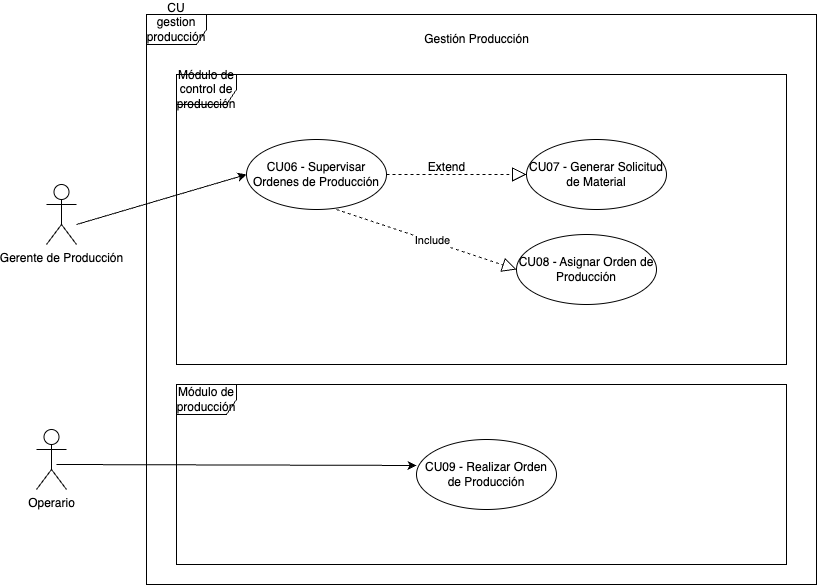

The diagram above was exported from draw.io. Its source (the exported page's mxGraphModel, read from the mxfile embedded in the PNG):
<mxGraphModel dx="984" dy="566" grid="1" gridSize="10" guides="1" tooltips="1" connect="1" arrows="1" fold="1" page="1" pageScale="1" pageWidth="827" pageHeight="1169" math="0" shadow="0">
  <root>
    <mxCell id="0" />
    <mxCell id="1" parent="0" />
    <mxCell id="6g1kMIfiYJru2VWeIad0-1" value="CU gestion producción&lt;div&gt;&lt;br&gt;&lt;/div&gt;" style="shape=umlFrame;whiteSpace=wrap;html=1;pointerEvents=0;" parent="1" vertex="1">
      <mxGeometry x="150" y="110" width="670" height="570" as="geometry" />
    </mxCell>
    <mxCell id="6g1kMIfiYJru2VWeIad0-2" value="Gestión Producción" style="text;html=1;align=center;verticalAlign=middle;resizable=0;points=[];autosize=1;strokeColor=none;fillColor=none;" parent="1" vertex="1">
      <mxGeometry x="415" y="120" width="130" height="30" as="geometry" />
    </mxCell>
    <mxCell id="6g1kMIfiYJru2VWeIad0-3" value="Gerente de Producción" style="shape=umlActor;verticalLabelPosition=bottom;verticalAlign=top;html=1;" parent="1" vertex="1">
      <mxGeometry x="50" y="280" width="30" height="60" as="geometry" />
    </mxCell>
    <mxCell id="6g1kMIfiYJru2VWeIad0-4" value="Módulo de control de producción" style="shape=umlFrame;whiteSpace=wrap;html=1;pointerEvents=0;" parent="1" vertex="1">
      <mxGeometry x="180" y="170" width="610" height="290" as="geometry" />
    </mxCell>
    <mxCell id="6g1kMIfiYJru2VWeIad0-5" value="CU06 - Supervisar Ordenes de Producción" style="ellipse;whiteSpace=wrap;html=1;" parent="1" vertex="1">
      <mxGeometry x="250" y="235" width="140" height="70" as="geometry" />
    </mxCell>
    <mxCell id="6g1kMIfiYJru2VWeIad0-6" value="" style="endArrow=classic;html=1;rounded=0;entryX=0;entryY=0.5;entryDx=0;entryDy=0;" parent="1" target="6g1kMIfiYJru2VWeIad0-5" edge="1">
      <mxGeometry width="50" height="50" relative="1" as="geometry">
        <mxPoint x="80" y="320" as="sourcePoint" />
        <mxPoint x="130" y="270" as="targetPoint" />
      </mxGeometry>
    </mxCell>
    <mxCell id="6g1kMIfiYJru2VWeIad0-7" value="CU07 - Generar Solicitud de Material" style="ellipse;whiteSpace=wrap;html=1;" parent="1" vertex="1">
      <mxGeometry x="530" y="235" width="140" height="70" as="geometry" />
    </mxCell>
    <mxCell id="6g1kMIfiYJru2VWeIad0-8" value="" style="endArrow=block;dashed=1;endFill=0;endSize=12;html=1;rounded=0;" parent="1" source="6g1kMIfiYJru2VWeIad0-5" edge="1">
      <mxGeometry width="160" relative="1" as="geometry">
        <mxPoint x="390" y="270" as="sourcePoint" />
        <mxPoint x="530" y="270" as="targetPoint" />
      </mxGeometry>
    </mxCell>
    <mxCell id="6g1kMIfiYJru2VWeIad0-9" value="Extend" style="text;html=1;align=center;verticalAlign=middle;resizable=0;points=[];autosize=1;strokeColor=none;fillColor=none;" parent="1" vertex="1">
      <mxGeometry x="420" y="248" width="60" height="30" as="geometry" />
    </mxCell>
    <mxCell id="6g1kMIfiYJru2VWeIad0-10" value="Módulo de producción" style="shape=umlFrame;whiteSpace=wrap;html=1;pointerEvents=0;" parent="1" vertex="1">
      <mxGeometry x="180" y="480" width="610" height="180" as="geometry" />
    </mxCell>
    <mxCell id="6g1kMIfiYJru2VWeIad0-12" value="CU09 - Realizar Orden de Producción" style="ellipse;whiteSpace=wrap;html=1;" parent="1" vertex="1">
      <mxGeometry x="420" y="535" width="140" height="70" as="geometry" />
    </mxCell>
    <mxCell id="6g1kMIfiYJru2VWeIad0-21" value="" style="endArrow=block;dashed=1;endFill=0;endSize=12;html=1;rounded=0;entryX=0;entryY=0.5;entryDx=0;entryDy=0;" parent="1" target="6g1kMIfiYJru2VWeIad0-22" edge="1">
      <mxGeometry width="160" relative="1" as="geometry">
        <mxPoint x="340" y="305" as="sourcePoint" />
        <mxPoint x="480" y="305" as="targetPoint" />
      </mxGeometry>
    </mxCell>
    <mxCell id="6g1kMIfiYJru2VWeIad0-25" value="Include" style="edgeLabel;html=1;align=center;verticalAlign=middle;resizable=0;points=[];" parent="6g1kMIfiYJru2VWeIad0-21" vertex="1" connectable="0">
      <mxGeometry x="0.0533" y="1" relative="1" as="geometry">
        <mxPoint as="offset" />
      </mxGeometry>
    </mxCell>
    <mxCell id="6g1kMIfiYJru2VWeIad0-22" value="CU08 - Asignar Orden de Producción" style="ellipse;whiteSpace=wrap;html=1;" parent="1" vertex="1">
      <mxGeometry x="520" y="330" width="140" height="70" as="geometry" />
    </mxCell>
    <mxCell id="6g1kMIfiYJru2VWeIad0-23" value="Operario" style="shape=umlActor;verticalLabelPosition=bottom;verticalAlign=top;html=1;" parent="1" vertex="1">
      <mxGeometry x="40" y="525" width="30" height="60" as="geometry" />
    </mxCell>
    <mxCell id="6g1kMIfiYJru2VWeIad0-24" value="" style="endArrow=classic;html=1;rounded=0;entryX=0;entryY=0.371;entryDx=0;entryDy=0;entryPerimeter=0;" parent="1" target="6g1kMIfiYJru2VWeIad0-12" edge="1">
      <mxGeometry width="50" height="50" relative="1" as="geometry">
        <mxPoint x="60" y="560" as="sourcePoint" />
        <mxPoint x="110" y="510" as="targetPoint" />
      </mxGeometry>
    </mxCell>
  </root>
</mxGraphModel>